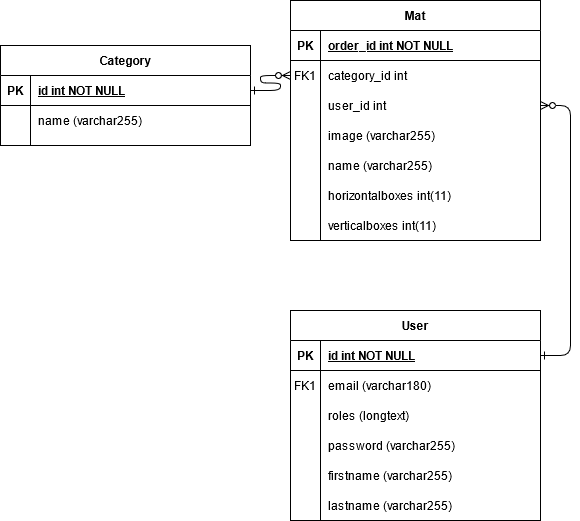

The diagram above was exported from draw.io. Its source (the exported page's mxGraphModel, read from the mxfile embedded in the PNG):
<mxGraphModel dx="1422" dy="763" grid="1" gridSize="10" guides="1" tooltips="1" connect="1" arrows="1" fold="1" page="1" pageScale="1" pageWidth="850" pageHeight="1100" math="0" shadow="0" extFonts="Permanent Marker^https://fonts.googleapis.com/css?family=Permanent+Marker">
  <root>
    <mxCell id="0" />
    <mxCell id="1" parent="0" />
    <mxCell id="C-vyLk0tnHw3VtMMgP7b-1" value="" style="edgeStyle=entityRelationEdgeStyle;endArrow=ERzeroToMany;startArrow=ERone;endFill=1;startFill=0;" parent="1" source="C-vyLk0tnHw3VtMMgP7b-24" target="C-vyLk0tnHw3VtMMgP7b-6" edge="1">
      <mxGeometry width="100" height="100" relative="1" as="geometry">
        <mxPoint x="340" y="720" as="sourcePoint" />
        <mxPoint x="440" y="620" as="targetPoint" />
      </mxGeometry>
    </mxCell>
    <mxCell id="C-vyLk0tnHw3VtMMgP7b-12" value="" style="edgeStyle=entityRelationEdgeStyle;endArrow=ERzeroToMany;startArrow=ERone;endFill=1;startFill=0;entryX=1;entryY=0.5;entryDx=0;entryDy=0;exitX=1;exitY=0.5;exitDx=0;exitDy=0;" parent="1" source="C-vyLk0tnHw3VtMMgP7b-14" target="C-vyLk0tnHw3VtMMgP7b-9" edge="1">
      <mxGeometry width="100" height="100" relative="1" as="geometry">
        <mxPoint x="700" y="330" as="sourcePoint" />
        <mxPoint x="730" y="355" as="targetPoint" />
      </mxGeometry>
    </mxCell>
    <mxCell id="C-vyLk0tnHw3VtMMgP7b-2" value="Mat" style="shape=table;startSize=30;container=1;collapsible=1;childLayout=tableLayout;fixedRows=1;rowLines=0;fontStyle=1;align=center;resizeLast=1;" parent="1" vertex="1">
      <mxGeometry x="340" y="160" width="250" height="240" as="geometry" />
    </mxCell>
    <mxCell id="C-vyLk0tnHw3VtMMgP7b-3" value="" style="shape=partialRectangle;collapsible=0;dropTarget=0;pointerEvents=0;fillColor=none;points=[[0,0.5],[1,0.5]];portConstraint=eastwest;top=0;left=0;right=0;bottom=1;" parent="C-vyLk0tnHw3VtMMgP7b-2" vertex="1">
      <mxGeometry y="30" width="250" height="30" as="geometry" />
    </mxCell>
    <mxCell id="C-vyLk0tnHw3VtMMgP7b-4" value="PK" style="shape=partialRectangle;overflow=hidden;connectable=0;fillColor=none;top=0;left=0;bottom=0;right=0;fontStyle=1;" parent="C-vyLk0tnHw3VtMMgP7b-3" vertex="1">
      <mxGeometry width="30" height="30" as="geometry" />
    </mxCell>
    <mxCell id="C-vyLk0tnHw3VtMMgP7b-5" value="order_id int NOT NULL " style="shape=partialRectangle;overflow=hidden;connectable=0;fillColor=none;top=0;left=0;bottom=0;right=0;align=left;spacingLeft=6;fontStyle=5;" parent="C-vyLk0tnHw3VtMMgP7b-3" vertex="1">
      <mxGeometry x="30" width="220" height="30" as="geometry" />
    </mxCell>
    <mxCell id="C-vyLk0tnHw3VtMMgP7b-6" value="" style="shape=partialRectangle;collapsible=0;dropTarget=0;pointerEvents=0;fillColor=none;points=[[0,0.5],[1,0.5]];portConstraint=eastwest;top=0;left=0;right=0;bottom=0;" parent="C-vyLk0tnHw3VtMMgP7b-2" vertex="1">
      <mxGeometry y="60" width="250" height="30" as="geometry" />
    </mxCell>
    <mxCell id="C-vyLk0tnHw3VtMMgP7b-7" value="FK1" style="shape=partialRectangle;overflow=hidden;connectable=0;fillColor=none;top=0;left=0;bottom=0;right=0;" parent="C-vyLk0tnHw3VtMMgP7b-6" vertex="1">
      <mxGeometry width="30" height="30" as="geometry" />
    </mxCell>
    <mxCell id="C-vyLk0tnHw3VtMMgP7b-8" value="category_id int" style="shape=partialRectangle;overflow=hidden;connectable=0;fillColor=none;top=0;left=0;bottom=0;right=0;align=left;spacingLeft=6;" parent="C-vyLk0tnHw3VtMMgP7b-6" vertex="1">
      <mxGeometry x="30" width="220" height="30" as="geometry" />
    </mxCell>
    <mxCell id="C-vyLk0tnHw3VtMMgP7b-9" value="" style="shape=partialRectangle;collapsible=0;dropTarget=0;pointerEvents=0;fillColor=none;points=[[0,0.5],[1,0.5]];portConstraint=eastwest;top=0;left=0;right=0;bottom=0;" parent="C-vyLk0tnHw3VtMMgP7b-2" vertex="1">
      <mxGeometry y="90" width="250" height="30" as="geometry" />
    </mxCell>
    <mxCell id="C-vyLk0tnHw3VtMMgP7b-10" value="" style="shape=partialRectangle;overflow=hidden;connectable=0;fillColor=none;top=0;left=0;bottom=0;right=0;" parent="C-vyLk0tnHw3VtMMgP7b-9" vertex="1">
      <mxGeometry width="30" height="30" as="geometry" />
    </mxCell>
    <mxCell id="C-vyLk0tnHw3VtMMgP7b-11" value="user_id int" style="shape=partialRectangle;overflow=hidden;connectable=0;fillColor=none;top=0;left=0;bottom=0;right=0;align=left;spacingLeft=6;" parent="C-vyLk0tnHw3VtMMgP7b-9" vertex="1">
      <mxGeometry x="30" width="220" height="30" as="geometry" />
    </mxCell>
    <mxCell id="C-vyLk0tnHw3VtMMgP7b-13" value="User" style="shape=table;startSize=30;container=1;collapsible=1;childLayout=tableLayout;fixedRows=1;rowLines=0;fontStyle=1;align=center;resizeLast=1;" parent="1" vertex="1">
      <mxGeometry x="340" y="470" width="250" height="210" as="geometry" />
    </mxCell>
    <mxCell id="C-vyLk0tnHw3VtMMgP7b-14" value="" style="shape=partialRectangle;collapsible=0;dropTarget=0;pointerEvents=0;fillColor=none;points=[[0,0.5],[1,0.5]];portConstraint=eastwest;top=0;left=0;right=0;bottom=1;" parent="C-vyLk0tnHw3VtMMgP7b-13" vertex="1">
      <mxGeometry y="30" width="250" height="30" as="geometry" />
    </mxCell>
    <mxCell id="C-vyLk0tnHw3VtMMgP7b-15" value="PK" style="shape=partialRectangle;overflow=hidden;connectable=0;fillColor=none;top=0;left=0;bottom=0;right=0;fontStyle=1;" parent="C-vyLk0tnHw3VtMMgP7b-14" vertex="1">
      <mxGeometry width="30" height="30" as="geometry" />
    </mxCell>
    <mxCell id="C-vyLk0tnHw3VtMMgP7b-16" value="id int NOT NULL " style="shape=partialRectangle;overflow=hidden;connectable=0;fillColor=none;top=0;left=0;bottom=0;right=0;align=left;spacingLeft=6;fontStyle=5;" parent="C-vyLk0tnHw3VtMMgP7b-14" vertex="1">
      <mxGeometry x="30" width="220" height="30" as="geometry" />
    </mxCell>
    <mxCell id="C-vyLk0tnHw3VtMMgP7b-17" value="" style="shape=partialRectangle;collapsible=0;dropTarget=0;pointerEvents=0;fillColor=none;points=[[0,0.5],[1,0.5]];portConstraint=eastwest;top=0;left=0;right=0;bottom=0;" parent="C-vyLk0tnHw3VtMMgP7b-13" vertex="1">
      <mxGeometry y="60" width="250" height="30" as="geometry" />
    </mxCell>
    <mxCell id="C-vyLk0tnHw3VtMMgP7b-18" value="FK1" style="shape=partialRectangle;overflow=hidden;connectable=0;fillColor=none;top=0;left=0;bottom=0;right=0;" parent="C-vyLk0tnHw3VtMMgP7b-17" vertex="1">
      <mxGeometry width="30" height="30" as="geometry" />
    </mxCell>
    <mxCell id="C-vyLk0tnHw3VtMMgP7b-19" value="email (varchar180)" style="shape=partialRectangle;overflow=hidden;connectable=0;fillColor=none;top=0;left=0;bottom=0;right=0;align=left;spacingLeft=6;" parent="C-vyLk0tnHw3VtMMgP7b-17" vertex="1">
      <mxGeometry x="30" width="220" height="30" as="geometry" />
    </mxCell>
    <mxCell id="C-vyLk0tnHw3VtMMgP7b-20" value="" style="shape=partialRectangle;collapsible=0;dropTarget=0;pointerEvents=0;fillColor=none;points=[[0,0.5],[1,0.5]];portConstraint=eastwest;top=0;left=0;right=0;bottom=0;" parent="C-vyLk0tnHw3VtMMgP7b-13" vertex="1">
      <mxGeometry y="90" width="250" height="30" as="geometry" />
    </mxCell>
    <mxCell id="C-vyLk0tnHw3VtMMgP7b-21" value="" style="shape=partialRectangle;overflow=hidden;connectable=0;fillColor=none;top=0;left=0;bottom=0;right=0;" parent="C-vyLk0tnHw3VtMMgP7b-20" vertex="1">
      <mxGeometry width="30" height="30" as="geometry" />
    </mxCell>
    <mxCell id="C-vyLk0tnHw3VtMMgP7b-22" value="roles (longtext)" style="shape=partialRectangle;overflow=hidden;connectable=0;fillColor=none;top=0;left=0;bottom=0;right=0;align=left;spacingLeft=6;" parent="C-vyLk0tnHw3VtMMgP7b-20" vertex="1">
      <mxGeometry x="30" width="220" height="30" as="geometry" />
    </mxCell>
    <mxCell id="C-vyLk0tnHw3VtMMgP7b-23" value="Category" style="shape=table;startSize=30;container=1;collapsible=1;childLayout=tableLayout;fixedRows=1;rowLines=0;fontStyle=1;align=center;resizeLast=1;" parent="1" vertex="1">
      <mxGeometry x="50" y="205" width="250" height="100" as="geometry" />
    </mxCell>
    <mxCell id="C-vyLk0tnHw3VtMMgP7b-24" value="" style="shape=partialRectangle;collapsible=0;dropTarget=0;pointerEvents=0;fillColor=none;points=[[0,0.5],[1,0.5]];portConstraint=eastwest;top=0;left=0;right=0;bottom=1;" parent="C-vyLk0tnHw3VtMMgP7b-23" vertex="1">
      <mxGeometry y="30" width="250" height="30" as="geometry" />
    </mxCell>
    <mxCell id="C-vyLk0tnHw3VtMMgP7b-25" value="PK" style="shape=partialRectangle;overflow=hidden;connectable=0;fillColor=none;top=0;left=0;bottom=0;right=0;fontStyle=1;" parent="C-vyLk0tnHw3VtMMgP7b-24" vertex="1">
      <mxGeometry width="30" height="30" as="geometry" />
    </mxCell>
    <mxCell id="C-vyLk0tnHw3VtMMgP7b-26" value="id int NOT NULL" style="shape=partialRectangle;overflow=hidden;connectable=0;fillColor=none;top=0;left=0;bottom=0;right=0;align=left;spacingLeft=6;fontStyle=5;" parent="C-vyLk0tnHw3VtMMgP7b-24" vertex="1">
      <mxGeometry x="30" width="220" height="30" as="geometry" />
    </mxCell>
    <mxCell id="C-vyLk0tnHw3VtMMgP7b-27" value="" style="shape=partialRectangle;collapsible=0;dropTarget=0;pointerEvents=0;fillColor=none;points=[[0,0.5],[1,0.5]];portConstraint=eastwest;top=0;left=0;right=0;bottom=0;" parent="C-vyLk0tnHw3VtMMgP7b-23" vertex="1">
      <mxGeometry y="60" width="250" height="30" as="geometry" />
    </mxCell>
    <mxCell id="C-vyLk0tnHw3VtMMgP7b-28" value="" style="shape=partialRectangle;overflow=hidden;connectable=0;fillColor=none;top=0;left=0;bottom=0;right=0;" parent="C-vyLk0tnHw3VtMMgP7b-27" vertex="1">
      <mxGeometry width="30" height="30" as="geometry" />
    </mxCell>
    <mxCell id="C-vyLk0tnHw3VtMMgP7b-29" value="name (varchar255)" style="shape=partialRectangle;overflow=hidden;connectable=0;fillColor=none;top=0;left=0;bottom=0;right=0;align=left;spacingLeft=6;" parent="C-vyLk0tnHw3VtMMgP7b-27" vertex="1">
      <mxGeometry x="30" width="220" height="30" as="geometry" />
    </mxCell>
    <mxCell id="nsk7aQC583OKDlOfQMqx-2" value="name (varchar255)" style="shape=partialRectangle;overflow=hidden;connectable=0;fillColor=none;top=0;left=0;bottom=0;right=0;align=left;spacingLeft=6;" parent="1" vertex="1">
      <mxGeometry x="370" y="310" width="220" height="30" as="geometry" />
    </mxCell>
    <mxCell id="nsk7aQC583OKDlOfQMqx-3" value="image (varchar255)" style="shape=partialRectangle;overflow=hidden;connectable=0;fillColor=none;top=0;left=0;bottom=0;right=0;align=left;spacingLeft=6;" parent="1" vertex="1">
      <mxGeometry x="370" y="280" width="220" height="30" as="geometry" />
    </mxCell>
    <mxCell id="nsk7aQC583OKDlOfQMqx-4" value="" style="shape=partialRectangle;collapsible=0;dropTarget=0;pointerEvents=0;fillColor=none;points=[[0,0.5],[1,0.5]];portConstraint=eastwest;top=0;left=0;right=0;bottom=0;" parent="1" vertex="1">
      <mxGeometry x="340" y="590" width="250" height="30" as="geometry" />
    </mxCell>
    <mxCell id="nsk7aQC583OKDlOfQMqx-5" value="" style="shape=partialRectangle;overflow=hidden;connectable=0;fillColor=none;top=0;left=0;bottom=0;right=0;" parent="nsk7aQC583OKDlOfQMqx-4" vertex="1">
      <mxGeometry width="30" height="30" as="geometry" />
    </mxCell>
    <mxCell id="nsk7aQC583OKDlOfQMqx-6" value="password (varchar255)" style="shape=partialRectangle;overflow=hidden;connectable=0;fillColor=none;top=0;left=0;bottom=0;right=0;align=left;spacingLeft=6;" parent="nsk7aQC583OKDlOfQMqx-4" vertex="1">
      <mxGeometry x="30" width="220" height="30" as="geometry" />
    </mxCell>
    <mxCell id="nsk7aQC583OKDlOfQMqx-7" value="" style="shape=partialRectangle;collapsible=0;dropTarget=0;pointerEvents=0;fillColor=none;points=[[0,0.5],[1,0.5]];portConstraint=eastwest;top=0;left=0;right=0;bottom=0;" parent="1" vertex="1">
      <mxGeometry x="340" y="620" width="250" height="30" as="geometry" />
    </mxCell>
    <mxCell id="nsk7aQC583OKDlOfQMqx-8" value="" style="shape=partialRectangle;overflow=hidden;connectable=0;fillColor=none;top=0;left=0;bottom=0;right=0;" parent="nsk7aQC583OKDlOfQMqx-7" vertex="1">
      <mxGeometry width="30" height="30" as="geometry" />
    </mxCell>
    <mxCell id="nsk7aQC583OKDlOfQMqx-9" value="firstname (varchar255)" style="shape=partialRectangle;overflow=hidden;connectable=0;fillColor=none;top=0;left=0;bottom=0;right=0;align=left;spacingLeft=6;" parent="nsk7aQC583OKDlOfQMqx-7" vertex="1">
      <mxGeometry x="30" width="220" height="30" as="geometry" />
    </mxCell>
    <mxCell id="nsk7aQC583OKDlOfQMqx-10" value="" style="shape=partialRectangle;collapsible=0;dropTarget=0;pointerEvents=0;fillColor=none;points=[[0,0.5],[1,0.5]];portConstraint=eastwest;top=0;left=0;right=0;bottom=0;" parent="1" vertex="1">
      <mxGeometry x="340" y="650" width="250" height="30" as="geometry" />
    </mxCell>
    <mxCell id="nsk7aQC583OKDlOfQMqx-11" value="" style="shape=partialRectangle;overflow=hidden;connectable=0;fillColor=none;top=0;left=0;bottom=0;right=0;" parent="nsk7aQC583OKDlOfQMqx-10" vertex="1">
      <mxGeometry width="30" height="30" as="geometry" />
    </mxCell>
    <mxCell id="nsk7aQC583OKDlOfQMqx-12" value="lastname (varchar255)" style="shape=partialRectangle;overflow=hidden;connectable=0;fillColor=none;top=0;left=0;bottom=0;right=0;align=left;spacingLeft=6;" parent="nsk7aQC583OKDlOfQMqx-10" vertex="1">
      <mxGeometry x="30" width="220" height="30" as="geometry" />
    </mxCell>
    <mxCell id="Vxt_HnOO1E0cYgzaLAdL-1" value="horizontalboxes int(11)" style="shape=partialRectangle;overflow=hidden;connectable=0;fillColor=none;top=0;left=0;bottom=0;right=0;align=left;spacingLeft=6;" parent="1" vertex="1">
      <mxGeometry x="370" y="340" width="220" height="30" as="geometry" />
    </mxCell>
    <mxCell id="Vxt_HnOO1E0cYgzaLAdL-2" value="verticalboxes int(11)" style="shape=partialRectangle;overflow=hidden;connectable=0;fillColor=none;top=0;left=0;bottom=0;right=0;align=left;spacingLeft=6;" parent="1" vertex="1">
      <mxGeometry x="370" y="370" width="220" height="30" as="geometry" />
    </mxCell>
  </root>
</mxGraphModel>